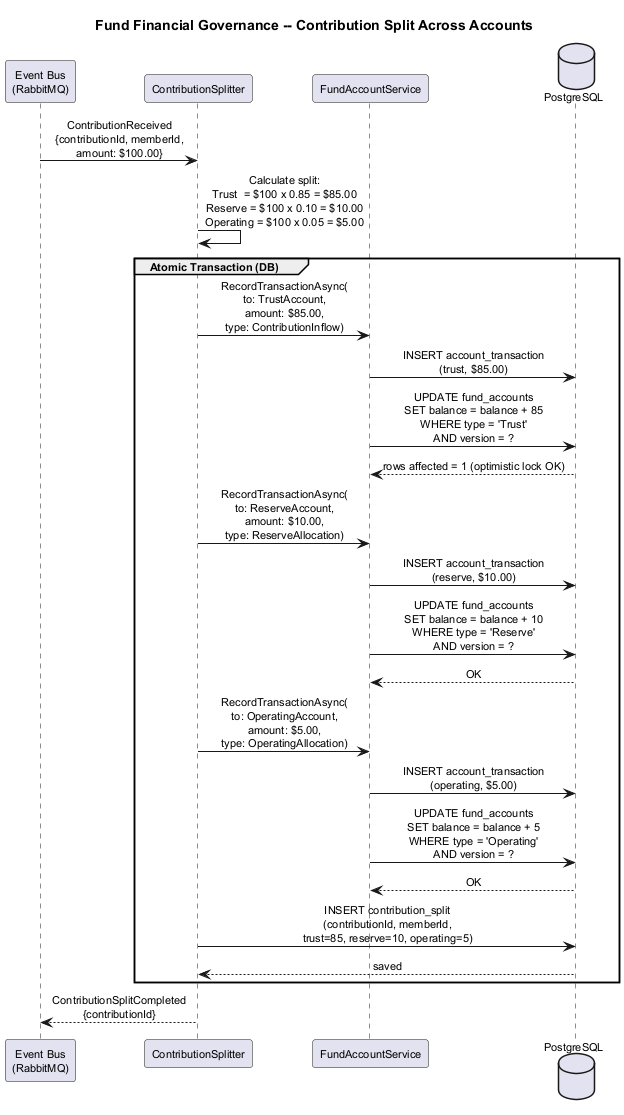

The diagram above was rendered by PlantUML. Its source (embedded in the PNG):
@startuml sequence-contribution-split
title Fund Financial Governance -- Contribution Split Across Accounts

skinparam defaultFontSize 11
skinparam shadowing false
skinparam sequenceMessageAlign center
skinparam maxMessageSize 200

participant "Event Bus\n(RabbitMQ)" as Bus
participant "ContributionSplitter" as CS
participant "FundAccountService" as FAS
database "PostgreSQL" as DB

Bus -> CS : ContributionReceived\n{contributionId, memberId,\namount: $100.00}

CS -> CS : Calculate split:\nTrust  = $100 x 0.85 = $85.00\nReserve = $100 x 0.10 = $10.00\nOperating = $100 x 0.05 = $5.00

group Atomic Transaction (DB)
  CS -> FAS : RecordTransactionAsync(\nto: TrustAccount,\namount: $85.00,\ntype: ContributionInflow)
  FAS -> DB : INSERT account_transaction\n(trust, $85.00)
  FAS -> DB : UPDATE fund_accounts\nSET balance = balance + 85\nWHERE type = 'Trust'\nAND version = ?
  DB --> FAS : rows affected = 1 (optimistic lock OK)

  CS -> FAS : RecordTransactionAsync(\nto: ReserveAccount,\namount: $10.00,\ntype: ReserveAllocation)
  FAS -> DB : INSERT account_transaction\n(reserve, $10.00)
  FAS -> DB : UPDATE fund_accounts\nSET balance = balance + 10\nWHERE type = 'Reserve'\nAND version = ?
  DB --> FAS : OK

  CS -> FAS : RecordTransactionAsync(\nto: OperatingAccount,\namount: $5.00,\ntype: OperatingAllocation)
  FAS -> DB : INSERT account_transaction\n(operating, $5.00)
  FAS -> DB : UPDATE fund_accounts\nSET balance = balance + 5\nWHERE type = 'Operating'\nAND version = ?
  DB --> FAS : OK

  CS -> DB : INSERT contribution_split\n(contributionId, memberId,\ntrust=85, reserve=10, operating=5)
  DB --> CS : saved
end

CS --> Bus : ContributionSplitCompleted\n{contributionId}

@enduml